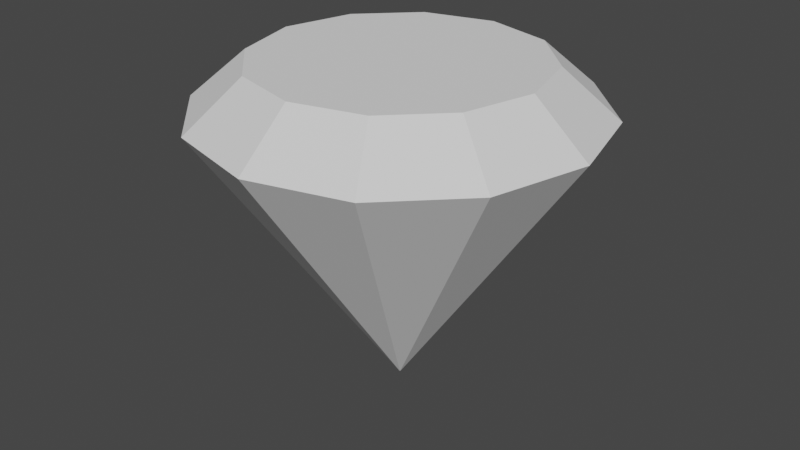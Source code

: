 # Source: diamonds.blend  (saved by Blender 2.83.19; exported with 4.5.12 LTS)
import bpy
from mathutils import Matrix  # noqa: F401  (used for matrix-valued properties, if any)

bpy.ops.wm.read_factory_settings(use_empty=True)
scene = bpy.context.scene
scene.name = 'Scene'

# ---- collections
col_collection = bpy.data.collections.new('Collection'); scene.collection.children.link(col_collection)

# ---- world
world_world = bpy.data.worlds.new('World'); scene.world = world_world
world_world.use_nodes = True; world_world.node_tree.nodes.clear()
_N = world_world.node_tree.nodes; _L = world_world.node_tree.links
n0 = _N.new('ShaderNodeOutputWorld'); n0.name = 'World Output'; n0.location = (300, 300)
n1 = _N.new('ShaderNodeBackground'); n1.name = 'Background'; n1.location = (10, 300)
n1.inputs[0].default_value = (0.05088, 0.05088, 0.05088, 1.0)
_L.new(n1.outputs[0], n0.inputs[0])
n0.is_active_output = True
world_world.color = (0.05088, 0.05088, 0.05088)
world_world.use_sun_shadow = False
world_world.sun_shadow_jitter_overblur = 0.0

# ---- meshes
me_cylinder = bpy.data.meshes.new('Cylinder')
me_cylinder.from_pydata([(-1.273e-09, 0.0004183, -0.1), (-4.369e-10, 0.07185, 0.0682), (0.0002092, 0.0003623, -0.1), (0.03593, 0.06223, 0.0682), (0.0003623, 0.0002092, -0.1), (0.06223, 0.03593, 0.0682), (0.0004183, -1.56e-08, -0.1), (0.07185, -7.685e-09, 0.0682), (0.0003623, -0.0002092, -0.1), (0.06223, -0.03593, 0.0682), (0.0002092, -0.0003623, -0.1), (0.03593, -0.06223, 0.0682), (-1.21e-09, -0.0004184, -0.1), (1.041e-08, -0.07185, 0.0682), (-0.0002092, -0.0003623, -0.1), (-0.03593, -0.06223, 0.0682), (-0.0003623, -0.0002092, -0.1), (-0.06223, -0.03593, 0.0682), (-0.0004183, -1.578e-08, -0.1), (-0.07185, -3.795e-08, 0.0682), (-0.0003623, 0.0002092, -0.1), (-0.06223, 0.03593, 0.0682), (-0.0002092, 0.0003623, -0.1), (-0.03593, 0.06223, 0.0682), (0.0, 0.1, 0.0439), (0.05, 0.0866, 0.0439), (0.0866, 0.05, 0.0439), (0.1, -4.371e-09, 0.0439), (0.0866, -0.05, 0.0439), (0.05, -0.0866, 0.0439), (1.51e-08, -0.1, 0.0439), (-0.05, -0.0866, 0.0439), (-0.0866, -0.05, 0.0439), (-0.1, -4.649e-08, 0.0439), (-0.0866, 0.05, 0.0439), (-0.05, 0.0866, 0.0439)], [], [(24, 1, 3, 25), (25, 3, 5, 26), (26, 5, 7, 27), (27, 7, 9, 28), (28, 9, 11, 29), (29, 11, 13, 30), (30, 13, 15, 31), (31, 15, 17, 32), (32, 17, 19, 33), (33, 19, 21, 34), (3, 1, 23, 21, 19, 17, 15, 13, 11, 9, 7, 5), (34, 21, 23, 35), (35, 23, 1, 24), (0, 2, 4, 6, 8, 10, 12, 14, 16, 18, 20, 22), (22, 35, 24, 0), (20, 34, 35, 22), (18, 33, 34, 20), (16, 32, 33, 18), (14, 31, 32, 16), (12, 30, 31, 14), (10, 29, 30, 12), (8, 28, 29, 10), (6, 27, 28, 8), (4, 26, 27, 6), (2, 25, 26, 4), (0, 24, 25, 2)])
_uv = me_cylinder.uv_layers.new(name='UVMap')
_uv.uv.foreach_set('vector', [1.0, 0.8598, 1.0, 1.0, 0.9167, 1.0, 0.9167, 0.8598, 0.9167, 0.8598, 0.9167, 1.0, 0.8333, 1.0, 0.8333, 0.8598, 0.8333, 0.8598, 0.8333, 1.0, 0.75, 1.0, 0.75, 0.8598, 0.75, 0.8598, 0.75, 1.0, 0.6667, 1.0, 0.6667, 0.8598, 0.6667, 0.8598, 0.6667, 1.0, 0.5833, 1.0, 0.5833, 0.8598, 0.5833, 0.8598, 0.5833, 1.0, 0.5, 1.0, 0.5, 0.8598, 0.5, 0.8598, 0.5, 1.0, 0.4167, 1.0, 0.4167, 0.8598, 0.4167, 0.8598, 0.4167, 1.0, 0.3333, 1.0, 0.3333, 0.8598, 0.3333, 0.8598, 0.3333, 1.0, 0.25, 1.0, 0.25, 0.8598, 0.25, 0.8598, 0.25, 1.0, 0.1667, 1.0, 0.1667, 0.8598, 0.37, 0.4578, 0.25, 0.49, 0.13, 0.4578, 0.04215, 0.37, 0.01, 0.25, 0.04215, 0.13, 0.13, 0.04215, 0.25, 0.01, 0.37, 0.04215, 0.4578, 0.13, 0.49, 0.25, 0.4578, 0.37, 0.1667, 0.8598, 0.1667, 1.0, 0.08333, 1.0, 0.08333, 0.8598, 0.08333, 0.8598, 0.08333, 1.0, 7.451e-08, 1.0, 7.451e-08, 0.8598, 0.75, 0.49, 0.87, 0.4578, 0.9578, 0.37, 0.99, 0.25, 0.9578, 0.13, 0.87, 0.04215, 0.75, 0.01, 0.63, 0.04215, 0.5422, 0.13, 0.51, 0.25, 0.5422, 0.37, 0.63, 0.4578, 0.08333, 0.5, 0.08333, 0.8598, 7.451e-08, 0.8598, 7.451e-08, 0.5, 0.1667, 0.5, 0.1667, 0.8598, 0.08333, 0.8598, 0.08333, 0.5, 0.25, 0.5, 0.25, 0.8598, 0.1667, 0.8598, 0.1667, 0.5, 0.3333, 0.5, 0.3333, 0.8598, 0.25, 0.8598, 0.25, 0.5, 0.4167, 0.5, 0.4167, 0.8598, 0.3333, 0.8598, 0.3333, 0.5, 0.5, 0.5, 0.5, 0.8598, 0.4167, 0.8598, 0.4167, 0.5, 0.5833, 0.5, 0.5833, 0.8598, 0.5, 0.8598, 0.5, 0.5, 0.6667, 0.5, 0.6667, 0.8598, 0.5833, 0.8598, 0.5833, 0.5, 0.75, 0.5, 0.75, 0.8598, 0.6667, 0.8598, 0.6667, 0.5, 0.8333, 0.5, 0.8333, 0.8598, 0.75, 0.8598, 0.75, 0.5, 0.9167, 0.5, 0.9167, 0.8598, 0.8333, 0.8598, 0.8333, 0.5, 1.0, 0.5, 1.0, 0.8598, 0.9167, 0.8598, 0.9167, 0.5])
me_cylinder.use_remesh_fix_poles = True
me_cylinder.use_remesh_preserve_attributes = False
me_cylinder.use_mirror_vertex_groups = False
me_cylinder.update()

# ---- objects
ob_cylinder = bpy.data.objects.new('Cylinder', me_cylinder)

# ---- transforms, parenting, visibility, modifiers, constraints
ob_cylinder.location = (0.0, 0.0, 0.0)
ob_cylinder.lineart.crease_threshold = 0.0

# ---- collection membership
col_collection.objects.link(ob_cylinder)

# ---- scene / render settings (as saved in the file)
scene.frame_start = 1; scene.frame_end = 250; scene.frame_set(1)
scene.render.engine = 'BLENDER_EEVEE_NEXT'
scene.cycles.use_denoising = False
scene.cycles.samples = 128
scene.cycles.sampling_pattern = 'TABULATED_SOBOL'
scene.cycles.use_adaptive_sampling = False
scene.cycles.use_light_tree = False
scene.view_settings.view_transform = 'Filmic'
bpy.context.view_layer.update()

# ---- added for rendering (the .blend has no active camera and no usable light): camera, sun
cam_auto = bpy.data.cameras.new('AutoCamera')
cam_auto.lens = 50.0
cam_auto.sensor_width = 36.0
cam_auto.clip_end = 1000.0
ob_auto_camera = bpy.data.objects.new('AutoCamera', cam_auto)
scene.collection.objects.link(ob_auto_camera)
ob_auto_camera.location = (0.304468, -0.365362, 0.227673)
ob_auto_camera.rotation_euler = (1.09748, -7.21219e-08, 0.694738)
scene.camera = ob_auto_camera
light_auto_sun = bpy.data.lights.new('AutoSun', 'SUN')
light_auto_sun.energy = 3.0
light_auto_sun.angle = 0.0523599
ob_auto_sun = bpy.data.objects.new('AutoSun', light_auto_sun)
scene.collection.objects.link(ob_auto_sun)
ob_auto_sun.rotation_euler = (0.872665, 0.174533, 0.523599)
bpy.context.view_layer.update()
